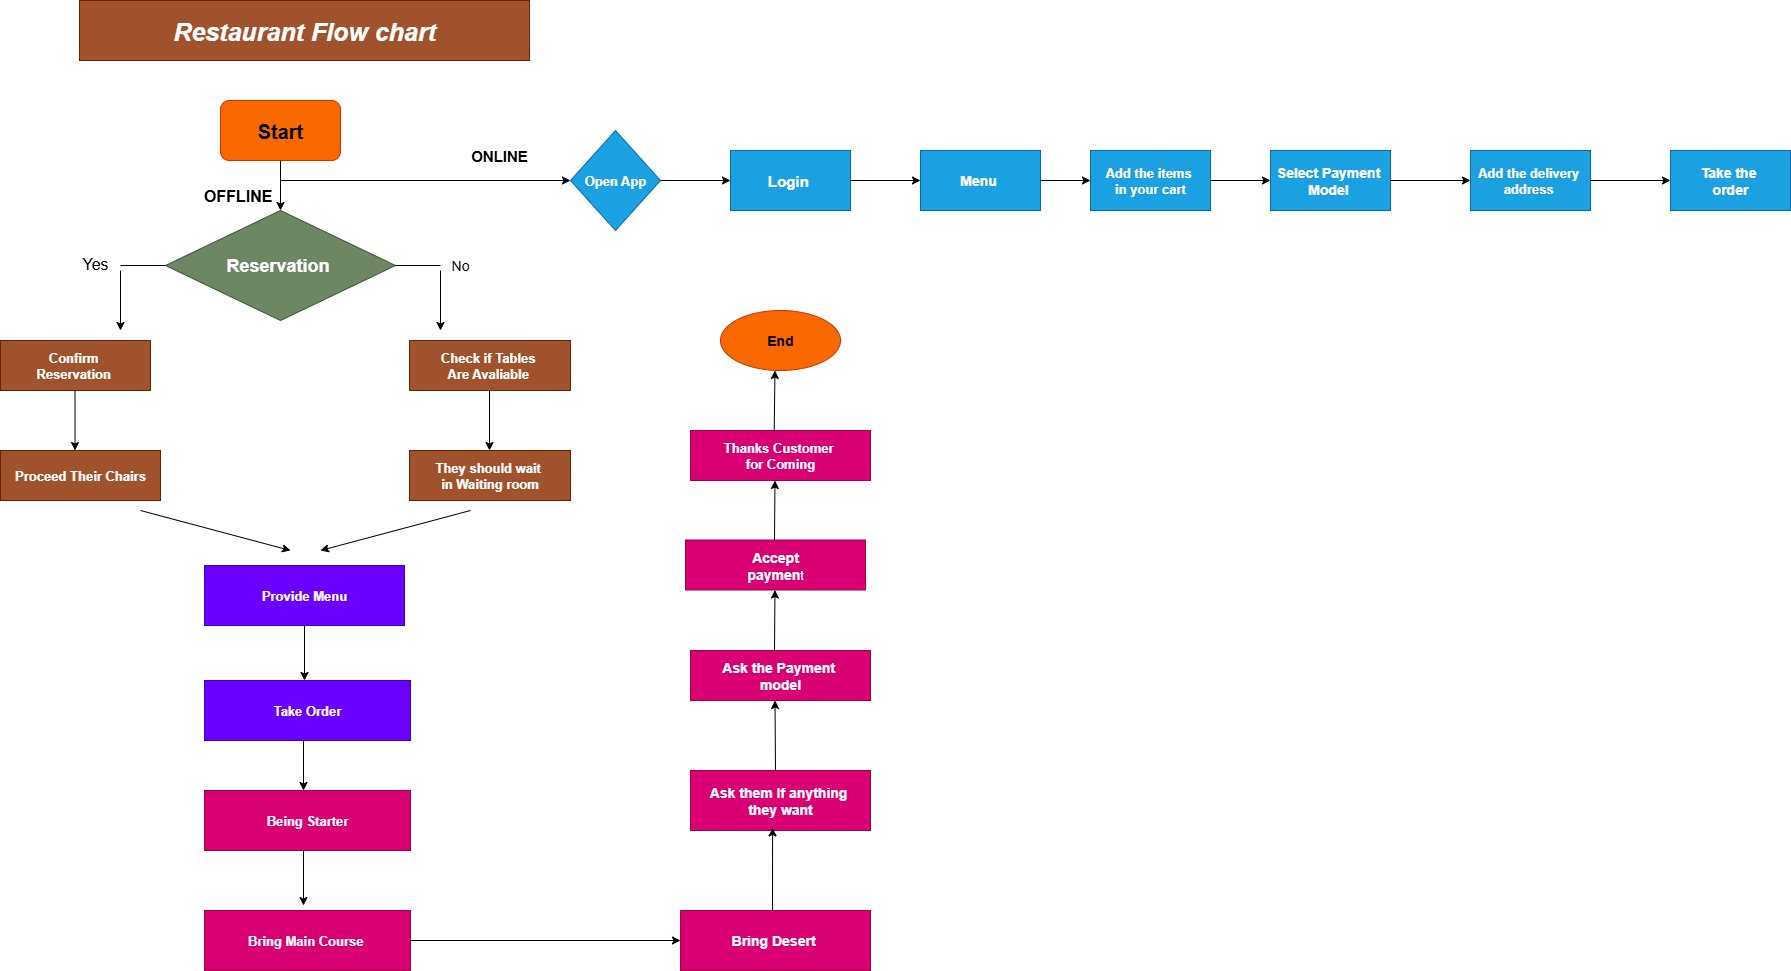

The diagram above was exported from draw.io. Its source (the exported page's mxGraphModel, read from the mxfile embedded in the PNG):
<mxGraphModel dx="1895" dy="1022" grid="1" gridSize="10" guides="1" tooltips="1" connect="1" arrows="0" fold="1" page="1" pageScale="1" pageWidth="827" pageHeight="1169" math="0" shadow="0">
  <root>
    <mxCell id="0" />
    <mxCell id="1" parent="0" />
    <mxCell id="v6nTkiAFuRvp0b2cjn-M-1" value="&lt;font style=&quot;font-size: 25px;&quot;&gt;&lt;b&gt;&lt;i&gt;Restaurant Flow chart&lt;/i&gt;&lt;/b&gt;&lt;/font&gt;" style="rounded=0;whiteSpace=wrap;html=1;fillColor=#a0522d;fontColor=#ffffff;strokeColor=#6D1F00;" vertex="1" parent="1">
      <mxGeometry x="189" y="20" width="450" height="60" as="geometry" />
    </mxCell>
    <mxCell id="v6nTkiAFuRvp0b2cjn-M-2" value="&lt;font style=&quot;font-size: 20px;&quot;&gt;&lt;b&gt;Start&lt;/b&gt;&lt;/font&gt;" style="rounded=1;whiteSpace=wrap;html=1;fillColor=#fa6800;fontColor=#000000;strokeColor=#C73500;" vertex="1" parent="1">
      <mxGeometry x="330" y="120" width="120" height="60" as="geometry" />
    </mxCell>
    <mxCell id="v6nTkiAFuRvp0b2cjn-M-3" value="" style="endArrow=classic;html=1;rounded=0;exitX=0.5;exitY=1;exitDx=0;exitDy=0;" edge="1" parent="1" source="v6nTkiAFuRvp0b2cjn-M-2">
      <mxGeometry width="50" height="50" relative="1" as="geometry">
        <mxPoint x="360" y="430" as="sourcePoint" />
        <mxPoint x="390" y="230" as="targetPoint" />
      </mxGeometry>
    </mxCell>
    <mxCell id="v6nTkiAFuRvp0b2cjn-M-4" value="&lt;font style=&quot;font-size: 18px;&quot;&gt;&lt;b&gt;Reservation&amp;nbsp;&lt;/b&gt;&lt;/font&gt;" style="rhombus;whiteSpace=wrap;html=1;fillColor=#6d8764;fontColor=#ffffff;strokeColor=#3A5431;" vertex="1" parent="1">
      <mxGeometry x="275" y="230" width="230" height="110" as="geometry" />
    </mxCell>
    <mxCell id="v6nTkiAFuRvp0b2cjn-M-5" value="" style="endArrow=none;html=1;rounded=0;entryX=0;entryY=0.5;entryDx=0;entryDy=0;" edge="1" parent="1" target="v6nTkiAFuRvp0b2cjn-M-4">
      <mxGeometry width="50" height="50" relative="1" as="geometry">
        <mxPoint x="230" y="285" as="sourcePoint" />
        <mxPoint x="410" y="550" as="targetPoint" />
      </mxGeometry>
    </mxCell>
    <mxCell id="v6nTkiAFuRvp0b2cjn-M-6" value="" style="endArrow=none;html=1;rounded=0;entryX=1;entryY=0.5;entryDx=0;entryDy=0;" edge="1" parent="1" target="v6nTkiAFuRvp0b2cjn-M-4">
      <mxGeometry width="50" height="50" relative="1" as="geometry">
        <mxPoint x="550" y="285" as="sourcePoint" />
        <mxPoint x="410" y="550" as="targetPoint" />
      </mxGeometry>
    </mxCell>
    <mxCell id="v6nTkiAFuRvp0b2cjn-M-7" value="&lt;font style=&quot;font-size: 16px;&quot;&gt;Yes&lt;/font&gt;" style="text;strokeColor=none;align=center;fillColor=none;html=1;verticalAlign=middle;whiteSpace=wrap;rounded=0;" vertex="1" parent="1">
      <mxGeometry x="150" y="265" width="110" height="35" as="geometry" />
    </mxCell>
    <mxCell id="v6nTkiAFuRvp0b2cjn-M-8" value="&lt;font style=&quot;font-size: 14px;&quot;&gt;No&lt;/font&gt;" style="text;strokeColor=none;align=center;fillColor=none;html=1;verticalAlign=middle;whiteSpace=wrap;rounded=0;" vertex="1" parent="1">
      <mxGeometry x="540" y="270" width="60" height="30" as="geometry" />
    </mxCell>
    <mxCell id="v6nTkiAFuRvp0b2cjn-M-10" value="&lt;font style=&quot;font-size: 13px;&quot;&gt;&lt;b&gt;Confirm&amp;nbsp;&lt;/b&gt;&lt;/font&gt;&lt;div&gt;&lt;font style=&quot;font-size: 13px;&quot;&gt;&lt;b&gt;Reservation&amp;nbsp;&lt;/b&gt;&lt;/font&gt;&lt;/div&gt;" style="rounded=0;whiteSpace=wrap;html=1;fillColor=#a0522d;fontColor=#ffffff;strokeColor=#6D1F00;" vertex="1" parent="1">
      <mxGeometry x="110" y="360" width="150" height="50" as="geometry" />
    </mxCell>
    <mxCell id="v6nTkiAFuRvp0b2cjn-M-11" value="&lt;font style=&quot;font-size: 13px;&quot;&gt;&lt;b&gt;Check if Tables&amp;nbsp;&lt;/b&gt;&lt;/font&gt;&lt;div&gt;&lt;font style=&quot;font-size: 13px;&quot;&gt;&lt;b&gt;Are Avaliable&amp;nbsp;&lt;/b&gt;&lt;/font&gt;&lt;/div&gt;" style="rounded=0;whiteSpace=wrap;html=1;fillColor=#a0522d;fontColor=#ffffff;strokeColor=#6D1F00;" vertex="1" parent="1">
      <mxGeometry x="519" y="360" width="161" height="50" as="geometry" />
    </mxCell>
    <mxCell id="v6nTkiAFuRvp0b2cjn-M-12" value="&lt;font style=&quot;font-size: 13px;&quot;&gt;&lt;b&gt;Proceed Their Chairs&lt;/b&gt;&lt;/font&gt;" style="rounded=0;whiteSpace=wrap;html=1;fillColor=#a0522d;fontColor=#ffffff;strokeColor=#6D1F00;" vertex="1" parent="1">
      <mxGeometry x="110" y="470" width="160" height="50" as="geometry" />
    </mxCell>
    <mxCell id="v6nTkiAFuRvp0b2cjn-M-13" value="&lt;font style=&quot;font-size: 13px;&quot;&gt;&lt;b&gt;They should wait&amp;nbsp;&lt;/b&gt;&lt;/font&gt;&lt;div&gt;&lt;font style=&quot;font-size: 13px;&quot;&gt;&lt;b&gt;in Waiting room&lt;/b&gt;&lt;/font&gt;&lt;/div&gt;" style="rounded=0;whiteSpace=wrap;html=1;fillColor=#a0522d;fontColor=#ffffff;strokeColor=#6D1F00;" vertex="1" parent="1">
      <mxGeometry x="519" y="470" width="161" height="50" as="geometry" />
    </mxCell>
    <mxCell id="v6nTkiAFuRvp0b2cjn-M-14" value="&lt;font style=&quot;font-size: 13px;&quot;&gt;&lt;b&gt;Provide Menu&lt;/b&gt;&lt;/font&gt;" style="rounded=0;whiteSpace=wrap;html=1;fillColor=#6a00ff;fontColor=#ffffff;strokeColor=#3700CC;" vertex="1" parent="1">
      <mxGeometry x="314" y="585" width="200" height="60" as="geometry" />
    </mxCell>
    <mxCell id="v6nTkiAFuRvp0b2cjn-M-15" value="&lt;font style=&quot;font-size: 13px;&quot;&gt;&lt;b&gt;Take Order&lt;/b&gt;&lt;/font&gt;" style="rounded=0;whiteSpace=wrap;html=1;fillColor=#6a00ff;fontColor=#ffffff;strokeColor=#3700CC;" vertex="1" parent="1">
      <mxGeometry x="314" y="700" width="206" height="60" as="geometry" />
    </mxCell>
    <mxCell id="v6nTkiAFuRvp0b2cjn-M-16" value="&lt;font style=&quot;font-size: 13px;&quot;&gt;&lt;b&gt;Being Starter&lt;/b&gt;&lt;/font&gt;" style="rounded=0;whiteSpace=wrap;html=1;fillColor=#d80073;fontColor=#ffffff;strokeColor=#A50040;" vertex="1" parent="1">
      <mxGeometry x="314" y="810" width="206" height="60" as="geometry" />
    </mxCell>
    <mxCell id="v6nTkiAFuRvp0b2cjn-M-17" value="&lt;font style=&quot;font-size: 13px;&quot;&gt;&lt;b&gt;Bring Main Course&amp;nbsp;&lt;/b&gt;&lt;/font&gt;" style="rounded=0;whiteSpace=wrap;html=1;fillColor=#d80073;fontColor=#ffffff;strokeColor=#A50040;" vertex="1" parent="1">
      <mxGeometry x="314" y="930" width="206" height="60" as="geometry" />
    </mxCell>
    <mxCell id="v6nTkiAFuRvp0b2cjn-M-18" value="&lt;font style=&quot;font-size: 14px;&quot;&gt;&lt;b&gt;Bring Desert&amp;nbsp;&lt;/b&gt;&lt;/font&gt;" style="rounded=0;whiteSpace=wrap;html=1;fillColor=#d80073;fontColor=#ffffff;strokeColor=#A50040;" vertex="1" parent="1">
      <mxGeometry x="790" y="930" width="190" height="60" as="geometry" />
    </mxCell>
    <mxCell id="v6nTkiAFuRvp0b2cjn-M-19" value="&lt;font style=&quot;font-size: 14px;&quot;&gt;&lt;b&gt;Ask them If anything&amp;nbsp;&lt;/b&gt;&lt;/font&gt;&lt;div&gt;&lt;font style=&quot;font-size: 14px;&quot;&gt;&lt;b&gt;they want&lt;/b&gt;&lt;/font&gt;&lt;/div&gt;" style="rounded=0;whiteSpace=wrap;html=1;fillColor=#d80073;fontColor=#ffffff;strokeColor=#A50040;" vertex="1" parent="1">
      <mxGeometry x="800" y="790" width="180" height="60" as="geometry" />
    </mxCell>
    <mxCell id="v6nTkiAFuRvp0b2cjn-M-21" value="" style="endArrow=classic;html=1;rounded=0;" edge="1" parent="1">
      <mxGeometry width="50" height="50" relative="1" as="geometry">
        <mxPoint x="390" y="200" as="sourcePoint" />
        <mxPoint x="680" y="200" as="targetPoint" />
      </mxGeometry>
    </mxCell>
    <mxCell id="v6nTkiAFuRvp0b2cjn-M-22" value="&lt;font style=&quot;font-size: 16px;&quot;&gt;&lt;b&gt;OFFLINE&amp;nbsp;&lt;/b&gt;&lt;/font&gt;" style="text;strokeColor=none;align=center;fillColor=none;html=1;verticalAlign=middle;whiteSpace=wrap;rounded=0;" vertex="1" parent="1">
      <mxGeometry x="320" y="200" width="60" height="30" as="geometry" />
    </mxCell>
    <mxCell id="v6nTkiAFuRvp0b2cjn-M-24" value="&lt;font style=&quot;font-size: 13px;&quot;&gt;&lt;b&gt;Open App&lt;/b&gt;&lt;/font&gt;" style="rhombus;whiteSpace=wrap;html=1;fillColor=#1ba1e2;fontColor=#ffffff;strokeColor=#006EAF;" vertex="1" parent="1">
      <mxGeometry x="680" y="150" width="90" height="100" as="geometry" />
    </mxCell>
    <mxCell id="v6nTkiAFuRvp0b2cjn-M-27" value="&lt;font style=&quot;font-size: 15px;&quot;&gt;&lt;b&gt;ONLINE&lt;/b&gt;&lt;/font&gt;" style="text;strokeColor=none;align=center;fillColor=none;html=1;verticalAlign=middle;whiteSpace=wrap;rounded=0;" vertex="1" parent="1">
      <mxGeometry x="579" y="160" width="60" height="30" as="geometry" />
    </mxCell>
    <mxCell id="v6nTkiAFuRvp0b2cjn-M-33" value="" style="endArrow=classic;html=1;rounded=0;" edge="1" parent="1" source="v6nTkiAFuRvp0b2cjn-M-24">
      <mxGeometry width="50" height="50" relative="1" as="geometry">
        <mxPoint x="610" y="340" as="sourcePoint" />
        <mxPoint x="840" y="200" as="targetPoint" />
      </mxGeometry>
    </mxCell>
    <mxCell id="v6nTkiAFuRvp0b2cjn-M-34" value="&lt;font style=&quot;font-size: 15px;&quot;&gt;&lt;b&gt;Login&amp;nbsp;&lt;/b&gt;&lt;/font&gt;" style="rounded=0;whiteSpace=wrap;html=1;fillColor=#1ba1e2;fontColor=#ffffff;strokeColor=#006EAF;" vertex="1" parent="1">
      <mxGeometry x="840" y="170" width="120" height="60" as="geometry" />
    </mxCell>
    <mxCell id="v6nTkiAFuRvp0b2cjn-M-35" value="" style="endArrow=classic;html=1;rounded=0;exitX=1;exitY=0.5;exitDx=0;exitDy=0;" edge="1" parent="1" source="v6nTkiAFuRvp0b2cjn-M-34" target="v6nTkiAFuRvp0b2cjn-M-36">
      <mxGeometry width="50" height="50" relative="1" as="geometry">
        <mxPoint x="1150" y="470" as="sourcePoint" />
        <mxPoint x="1020" y="200" as="targetPoint" />
      </mxGeometry>
    </mxCell>
    <mxCell id="v6nTkiAFuRvp0b2cjn-M-36" value="&lt;font style=&quot;font-size: 14px;&quot;&gt;&lt;b&gt;Menu&amp;nbsp;&lt;/b&gt;&lt;/font&gt;" style="rounded=0;whiteSpace=wrap;html=1;fillColor=#1ba1e2;fontColor=#ffffff;strokeColor=#006EAF;" vertex="1" parent="1">
      <mxGeometry x="1030" y="169.9999999999999" width="120" height="60" as="geometry" />
    </mxCell>
    <mxCell id="v6nTkiAFuRvp0b2cjn-M-37" value="" style="endArrow=classic;html=1;rounded=0;exitX=1;exitY=0.5;exitDx=0;exitDy=0;" edge="1" parent="1" source="v6nTkiAFuRvp0b2cjn-M-36" target="v6nTkiAFuRvp0b2cjn-M-38">
      <mxGeometry width="50" height="50" relative="1" as="geometry">
        <mxPoint x="1150" y="470" as="sourcePoint" />
        <mxPoint x="1200" y="200" as="targetPoint" />
      </mxGeometry>
    </mxCell>
    <mxCell id="v6nTkiAFuRvp0b2cjn-M-38" value="&lt;span style=&quot;font-size: 13px;&quot;&gt;&lt;b&gt;Add the items&amp;nbsp;&lt;/b&gt;&lt;/span&gt;&lt;div&gt;&lt;span style=&quot;font-size: 13px;&quot;&gt;&lt;b&gt;in your cart&lt;/b&gt;&lt;/span&gt;&lt;/div&gt;" style="rounded=0;whiteSpace=wrap;html=1;fillColor=#1ba1e2;fontColor=#ffffff;strokeColor=#006EAF;" vertex="1" parent="1">
      <mxGeometry x="1200" y="170" width="120" height="60" as="geometry" />
    </mxCell>
    <mxCell id="v6nTkiAFuRvp0b2cjn-M-39" value="" style="endArrow=classic;html=1;rounded=0;exitX=1;exitY=0.5;exitDx=0;exitDy=0;" edge="1" parent="1" source="v6nTkiAFuRvp0b2cjn-M-38">
      <mxGeometry width="50" height="50" relative="1" as="geometry">
        <mxPoint x="1150" y="470" as="sourcePoint" />
        <mxPoint x="1380" y="200" as="targetPoint" />
      </mxGeometry>
    </mxCell>
    <mxCell id="v6nTkiAFuRvp0b2cjn-M-40" value="&lt;font style=&quot;font-size: 14px;&quot;&gt;&lt;b&gt;Select Payment&amp;nbsp;&lt;/b&gt;&lt;/font&gt;&lt;div&gt;&lt;font style=&quot;font-size: 14px;&quot;&gt;&lt;b&gt;Model&amp;nbsp;&lt;/b&gt;&lt;/font&gt;&lt;/div&gt;" style="rounded=0;whiteSpace=wrap;html=1;fillColor=#1ba1e2;fontColor=#ffffff;strokeColor=#006EAF;" vertex="1" parent="1">
      <mxGeometry x="1380" y="170" width="120" height="60" as="geometry" />
    </mxCell>
    <mxCell id="v6nTkiAFuRvp0b2cjn-M-41" value="" style="endArrow=classic;html=1;rounded=0;exitX=1;exitY=0.5;exitDx=0;exitDy=0;" edge="1" parent="1" source="v6nTkiAFuRvp0b2cjn-M-40">
      <mxGeometry width="50" height="50" relative="1" as="geometry">
        <mxPoint x="1510" y="200" as="sourcePoint" />
        <mxPoint x="1580" y="200" as="targetPoint" />
      </mxGeometry>
    </mxCell>
    <mxCell id="v6nTkiAFuRvp0b2cjn-M-48" value="" style="endArrow=classic;html=1;rounded=0;" edge="1" parent="1">
      <mxGeometry width="50" height="50" relative="1" as="geometry">
        <mxPoint x="230" y="290" as="sourcePoint" />
        <mxPoint x="230" y="350" as="targetPoint" />
      </mxGeometry>
    </mxCell>
    <mxCell id="v6nTkiAFuRvp0b2cjn-M-49" value="" style="endArrow=classic;html=1;rounded=0;" edge="1" parent="1">
      <mxGeometry width="50" height="50" relative="1" as="geometry">
        <mxPoint x="550" y="290" as="sourcePoint" />
        <mxPoint x="550" y="350" as="targetPoint" />
      </mxGeometry>
    </mxCell>
    <mxCell id="v6nTkiAFuRvp0b2cjn-M-50" value="" style="endArrow=classic;html=1;rounded=0;" edge="1" parent="1">
      <mxGeometry width="50" height="50" relative="1" as="geometry">
        <mxPoint x="184.5" y="410" as="sourcePoint" />
        <mxPoint x="184.5" y="470" as="targetPoint" />
      </mxGeometry>
    </mxCell>
    <mxCell id="v6nTkiAFuRvp0b2cjn-M-51" value="" style="endArrow=classic;html=1;rounded=0;" edge="1" parent="1">
      <mxGeometry width="50" height="50" relative="1" as="geometry">
        <mxPoint x="599" y="410" as="sourcePoint" />
        <mxPoint x="599" y="470" as="targetPoint" />
      </mxGeometry>
    </mxCell>
    <mxCell id="v6nTkiAFuRvp0b2cjn-M-52" value="" style="endArrow=classic;html=1;rounded=0;" edge="1" parent="1">
      <mxGeometry width="50" height="50" relative="1" as="geometry">
        <mxPoint x="250" y="530" as="sourcePoint" />
        <mxPoint x="400" y="570" as="targetPoint" />
      </mxGeometry>
    </mxCell>
    <mxCell id="v6nTkiAFuRvp0b2cjn-M-53" value="" style="endArrow=classic;html=1;rounded=0;" edge="1" parent="1">
      <mxGeometry width="50" height="50" relative="1" as="geometry">
        <mxPoint x="580" y="530" as="sourcePoint" />
        <mxPoint x="430" y="570" as="targetPoint" />
      </mxGeometry>
    </mxCell>
    <mxCell id="v6nTkiAFuRvp0b2cjn-M-54" value="" style="endArrow=classic;html=1;rounded=0;" edge="1" parent="1">
      <mxGeometry width="50" height="50" relative="1" as="geometry">
        <mxPoint x="414" y="645" as="sourcePoint" />
        <mxPoint x="414" y="700" as="targetPoint" />
      </mxGeometry>
    </mxCell>
    <mxCell id="v6nTkiAFuRvp0b2cjn-M-55" style="edgeStyle=orthogonalEdgeStyle;rounded=0;orthogonalLoop=1;jettySize=auto;html=1;exitX=0.5;exitY=1;exitDx=0;exitDy=0;" edge="1" parent="1" source="v6nTkiAFuRvp0b2cjn-M-15" target="v6nTkiAFuRvp0b2cjn-M-15">
      <mxGeometry relative="1" as="geometry" />
    </mxCell>
    <mxCell id="v6nTkiAFuRvp0b2cjn-M-56" value="" style="endArrow=classic;html=1;rounded=0;" edge="1" parent="1">
      <mxGeometry width="50" height="50" relative="1" as="geometry">
        <mxPoint x="413" y="760" as="sourcePoint" />
        <mxPoint x="413" y="810" as="targetPoint" />
      </mxGeometry>
    </mxCell>
    <mxCell id="v6nTkiAFuRvp0b2cjn-M-57" value="" style="endArrow=classic;html=1;rounded=0;" edge="1" parent="1">
      <mxGeometry width="50" height="50" relative="1" as="geometry">
        <mxPoint x="413" y="870" as="sourcePoint" />
        <mxPoint x="413" y="925" as="targetPoint" />
      </mxGeometry>
    </mxCell>
    <mxCell id="v6nTkiAFuRvp0b2cjn-M-58" value="" style="endArrow=classic;html=1;rounded=0;exitX=1;exitY=0.5;exitDx=0;exitDy=0;entryX=0;entryY=0.5;entryDx=0;entryDy=0;" edge="1" parent="1" source="v6nTkiAFuRvp0b2cjn-M-17" target="v6nTkiAFuRvp0b2cjn-M-18">
      <mxGeometry width="50" height="50" relative="1" as="geometry">
        <mxPoint x="640" y="1000" as="sourcePoint" />
        <mxPoint x="690" y="950" as="targetPoint" />
      </mxGeometry>
    </mxCell>
    <mxCell id="v6nTkiAFuRvp0b2cjn-M-59" value="" style="endArrow=classic;html=1;rounded=0;entryX=0.456;entryY=0.957;entryDx=0;entryDy=0;entryPerimeter=0;" edge="1" parent="1" target="v6nTkiAFuRvp0b2cjn-M-19">
      <mxGeometry width="50" height="50" relative="1" as="geometry">
        <mxPoint x="882" y="920" as="sourcePoint" />
        <mxPoint x="690" y="950" as="targetPoint" />
        <Array as="points">
          <mxPoint x="882" y="930" />
          <mxPoint x="882" y="920" />
        </Array>
      </mxGeometry>
    </mxCell>
    <mxCell id="v6nTkiAFuRvp0b2cjn-M-60" value="&lt;font style=&quot;font-size: 13px;&quot;&gt;&lt;b&gt;Add the delivery&amp;nbsp;&lt;/b&gt;&lt;/font&gt;&lt;div&gt;&lt;font style=&quot;font-size: 13px;&quot;&gt;&lt;b&gt;address&lt;/b&gt;&lt;/font&gt;&amp;nbsp;&lt;/div&gt;" style="rounded=0;whiteSpace=wrap;html=1;fillColor=#1ba1e2;fontColor=#ffffff;strokeColor=#006EAF;" vertex="1" parent="1">
      <mxGeometry x="1580" y="170" width="120" height="60" as="geometry" />
    </mxCell>
    <mxCell id="v6nTkiAFuRvp0b2cjn-M-61" value="" style="endArrow=classic;html=1;rounded=0;exitX=1;exitY=0.5;exitDx=0;exitDy=0;" edge="1" parent="1" source="v6nTkiAFuRvp0b2cjn-M-60">
      <mxGeometry width="50" height="50" relative="1" as="geometry">
        <mxPoint x="1500" y="290" as="sourcePoint" />
        <mxPoint x="1780" y="200" as="targetPoint" />
      </mxGeometry>
    </mxCell>
    <mxCell id="v6nTkiAFuRvp0b2cjn-M-62" value="&lt;font style=&quot;font-size: 14px;&quot;&gt;&lt;b&gt;Take the&amp;nbsp;&lt;/b&gt;&lt;/font&gt;&lt;div&gt;&lt;font style=&quot;font-size: 14px;&quot;&gt;&lt;b&gt;order&lt;/b&gt;&lt;/font&gt;&lt;/div&gt;" style="rounded=0;whiteSpace=wrap;html=1;fillColor=#1ba1e2;fontColor=#ffffff;strokeColor=#006EAF;" vertex="1" parent="1">
      <mxGeometry x="1780" y="170" width="120" height="60" as="geometry" />
    </mxCell>
    <mxCell id="v6nTkiAFuRvp0b2cjn-M-63" value="&lt;span style=&quot;font-size: 14px;&quot;&gt;&lt;b&gt;Ask the Payment&amp;nbsp;&lt;/b&gt;&lt;/span&gt;&lt;div&gt;&lt;span style=&quot;font-size: 14px;&quot;&gt;&lt;b&gt;model&lt;/b&gt;&lt;/span&gt;&lt;/div&gt;" style="rounded=0;whiteSpace=wrap;html=1;fillColor=#d80073;fontColor=#ffffff;strokeColor=#A50040;" vertex="1" parent="1">
      <mxGeometry x="800" y="670" width="180" height="50" as="geometry" />
    </mxCell>
    <mxCell id="v6nTkiAFuRvp0b2cjn-M-64" value="" style="endArrow=classic;html=1;rounded=0;entryX=0.456;entryY=0.957;entryDx=0;entryDy=0;entryPerimeter=0;" edge="1" parent="1">
      <mxGeometry width="50" height="50" relative="1" as="geometry">
        <mxPoint x="885" y="790" as="sourcePoint" />
        <mxPoint x="884.5" y="720" as="targetPoint" />
        <Array as="points" />
      </mxGeometry>
    </mxCell>
    <mxCell id="v6nTkiAFuRvp0b2cjn-M-65" value="&lt;font style=&quot;font-size: 14px;&quot;&gt;&lt;b&gt;Accept&lt;/b&gt;&lt;/font&gt;&lt;div&gt;&lt;font style=&quot;font-size: 14px;&quot;&gt;&lt;b&gt;paymen&lt;/b&gt;&lt;/font&gt;t&lt;/div&gt;" style="rounded=0;whiteSpace=wrap;html=1;fillColor=#d80073;fontColor=#ffffff;strokeColor=#A50040;" vertex="1" parent="1">
      <mxGeometry x="795" y="559.5" width="180" height="50" as="geometry" />
    </mxCell>
    <mxCell id="v6nTkiAFuRvp0b2cjn-M-66" value="&lt;font style=&quot;font-size: 13px;&quot;&gt;&lt;b&gt;Thanks Customer&amp;nbsp;&lt;/b&gt;&lt;/font&gt;&lt;div&gt;&lt;font style=&quot;font-size: 13px;&quot;&gt;&lt;b&gt;for Coming&lt;/b&gt;&lt;/font&gt;&lt;/div&gt;" style="rounded=0;whiteSpace=wrap;html=1;fillColor=#d80073;fontColor=#ffffff;strokeColor=#A50040;" vertex="1" parent="1">
      <mxGeometry x="800" y="450" width="180" height="50" as="geometry" />
    </mxCell>
    <mxCell id="v6nTkiAFuRvp0b2cjn-M-68" value="&lt;font style=&quot;font-size: 14px;&quot;&gt;&lt;b&gt;End&lt;/b&gt;&lt;/font&gt;" style="ellipse;whiteSpace=wrap;html=1;fillColor=#fa6800;fontColor=#000000;strokeColor=#C73500;" vertex="1" parent="1">
      <mxGeometry x="830" y="330" width="120" height="60" as="geometry" />
    </mxCell>
    <mxCell id="v6nTkiAFuRvp0b2cjn-M-69" value="" style="endArrow=classic;html=1;rounded=0;entryX=0.456;entryY=0.957;entryDx=0;entryDy=0;entryPerimeter=0;" edge="1" parent="1">
      <mxGeometry width="50" height="50" relative="1" as="geometry">
        <mxPoint x="884" y="670" as="sourcePoint" />
        <mxPoint x="884.47" y="609.5" as="targetPoint" />
        <Array as="points" />
      </mxGeometry>
    </mxCell>
    <mxCell id="v6nTkiAFuRvp0b2cjn-M-70" value="" style="endArrow=classic;html=1;rounded=0;entryX=0.456;entryY=0.957;entryDx=0;entryDy=0;entryPerimeter=0;" edge="1" parent="1">
      <mxGeometry width="50" height="50" relative="1" as="geometry">
        <mxPoint x="884" y="560" as="sourcePoint" />
        <mxPoint x="884.47" y="500" as="targetPoint" />
        <Array as="points" />
      </mxGeometry>
    </mxCell>
    <mxCell id="v6nTkiAFuRvp0b2cjn-M-71" value="" style="endArrow=classic;html=1;rounded=0;entryX=0.456;entryY=0.957;entryDx=0;entryDy=0;entryPerimeter=0;exitX=0.465;exitY=0.023;exitDx=0;exitDy=0;exitPerimeter=0;" edge="1" parent="1" source="v6nTkiAFuRvp0b2cjn-M-66">
      <mxGeometry width="50" height="50" relative="1" as="geometry">
        <mxPoint x="884.97" y="460" as="sourcePoint" />
        <mxPoint x="884.47" y="390" as="targetPoint" />
        <Array as="points" />
      </mxGeometry>
    </mxCell>
  </root>
</mxGraphModel>